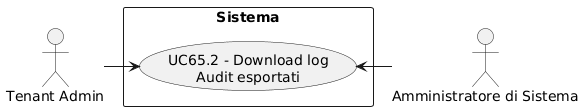

The diagram above was rendered by PlantUML. Its source (embedded in the PNG):
@startuml
skinparam wrapWidth 200
skinparam MaxMessageSize 150
top to bottom direction
skinparam packageStyle rectangle

actor "Amministratore di Sistema" as CA_sys_adm
actor "Tenant Admin" as CA_tenant_adm

rectangle "Sistema" {
    usecase "UC65.2 - Download log Audit esportati" as download_log_audit_esportati
}

CA_tenant_adm -right-> download_log_audit_esportati
CA_sys_adm -right-> download_log_audit_esportati
@enduml